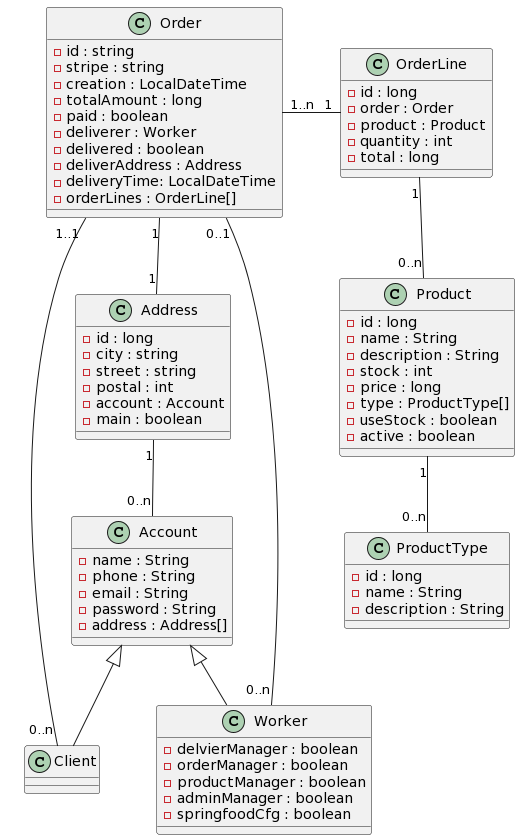

The diagram above was rendered by PlantUML. Its source (embedded in the PNG):
@startuml
Address "1" -- "0..n" Account
Address "1" -u- "1" Order
Client "0..n" -- "1..1" Order
Worker "0..n" --- "0..1" Order
Order "1..n" -r- "1" OrderLine 
OrderLine "1" -- "0..n" Product
Product "1" -d- "0..n" ProductType

Class Address {
    - id : long
    - city : string
    - street : string
    - postal : int
    - account : Account
    - main : boolean
}

Class Account {
    - name : String
    - phone : String
    - email : String
    - password : String
    - address : Address[]
}

Class Worker extends Account{
    - delvierManager : boolean
    - orderManager : boolean
    - productManager : boolean
    - adminManager : boolean
    - springfoodCfg : boolean
}

Class Client extends Account{

}

Class Order {
    - id : string
    - stripe : string
    - creation : LocalDateTime
    - totalAmount : long
    - paid : boolean
    - deliverer : Worker
    - delivered : boolean
    - deliverAddress : Address
    - deliveryTime: LocalDateTime
    - orderLines : OrderLine[]
}

Class OrderLine {
    - id : long
    - order : Order
    - product : Product
    - quantity : int
    - total : long
}

Class Product {
    - id : long
    - name : String
    - description : String
    - stock : int
    - price : long
    - type : ProductType[]
    - useStock : boolean
    - active : boolean
}

Class ProductType {
    - id : long
    - name : String
    - description : String
}
@enduml